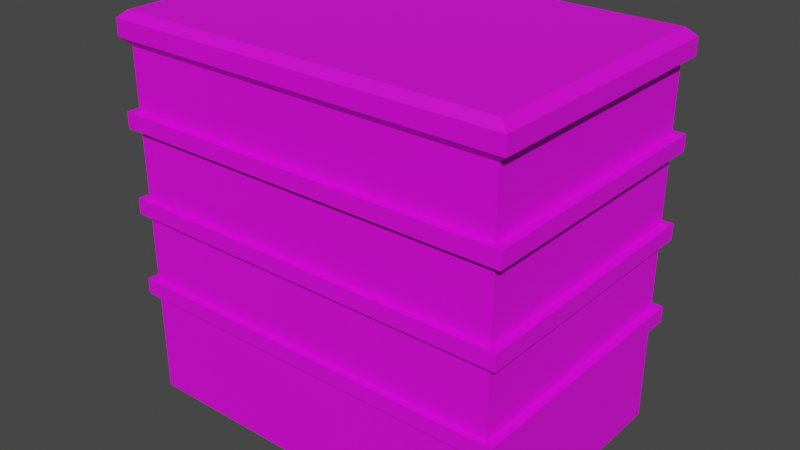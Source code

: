 # Source: Platform_9.blend  (saved by Blender 3.6.13; exported with 4.5.12 LTS)
import bpy
from mathutils import Matrix  # noqa: F401  (used for matrix-valued properties, if any)

bpy.ops.wm.read_factory_settings(use_empty=True)
scene = bpy.context.scene
scene.name = 'Scene'

# ---- collections
col_collection = bpy.data.collections.new('Collection'); scene.collection.children.link(col_collection)

# ---- images (referenced by path relative to the original .blend; pixels are not part of the script)
import os
ASSET_DIR = os.environ.get("B2B_ASSET_DIR", "")  # directory of the original .blend (textures are referenced by path, not embedded)
HERE = os.path.dirname(os.path.abspath(__file__))  # packed textures are extracted next to this script under _unpacked/

def load_image(name, relpath, width, height, colorspace="sRGB"):
    """Load a texture the original file referenced (path relative to the .blend, or extracted next to this script)."""
    p = next((c for c in (os.path.join(HERE, relpath), os.path.join(ASSET_DIR, relpath)) if relpath and os.path.exists(c)), "")
    if p:
        img = bpy.data.images.load(p, check_existing=True)
        img.name = name
    else:  # same state as the original file: an image datablock whose file is absent (Cycles renders it pink)
        img = bpy.data.images.new(name, width, height)
        img.source = "FILE"
        img.filepath = "//" + (relpath or name)
    img.colorspace_settings.name = colorspace
    return img
img_platform_9_png = load_image('Platform_9.png', 'Platform_9.png', 1024, 1024, 'sRGB')

# ---- materials (node trees are filled in below, after node groups)
mat_material = bpy.data.materials.new('Material')
mat_material.alpha_threshold = 0.0
mat_material.use_transparent_shadow = False
mat_material.roughness = 0.5
mat_material.line_color = (0.0, 0.0, 0.0, 1.0)

# ---- material node trees
mat_material.use_nodes = True; mat_material.node_tree.nodes.clear()
_N = mat_material.node_tree.nodes; _L = mat_material.node_tree.links
n0 = _N.new('ShaderNodeOutputMaterial'); n0.name = 'Material Output'; n0.location = (300, 300)
n1 = _N.new('ShaderNodeBsdfPrincipled'); n1.name = 'Principled BSDF'; n1.location = (10, 300)
n1.distribution = 'GGX'
n1.subsurface_method = 'RANDOM_WALK_SKIN'
n1.inputs[3].default_value = 1.45
n1.inputs[27].default_value = (0.0, 0.0, 0.0, 1.0)
n1.inputs[28].default_value = 1.0
n2 = _N.new('ShaderNodeTexImage'); n2.name = 'Image Texture'; n2.location = (-393, 217)
n2.image = img_platform_9_png
_L.new(n1.outputs[0], n0.inputs[0])
_L.new(n2.outputs[0], n1.inputs[0])
n0.is_active_output = True

# ---- world
world_world = bpy.data.worlds.new('World'); scene.world = world_world
world_world.use_nodes = True; world_world.node_tree.nodes.clear()
_N = world_world.node_tree.nodes; _L = world_world.node_tree.links
n0 = _N.new('ShaderNodeOutputWorld'); n0.name = 'World Output'; n0.location = (300, 300)
n1 = _N.new('ShaderNodeBackground'); n1.name = 'Background'; n1.location = (10, 300)
n1.inputs[0].default_value = (0.05088, 0.05088, 0.05088, 1.0)
_L.new(n1.outputs[0], n0.inputs[0])
n0.is_active_output = True
world_world.color = (0.05088, 0.05088, 0.05088)
world_world.use_sun_shadow = False
world_world.sun_shadow_jitter_overblur = 0.0

# ---- meshes
me_cube = bpy.data.meshes.new('Cube')
me_cube.from_pydata([(-3.0, -2.0, -3.0), (-3.0, -2.0, 3.0), (-3.0, 2.0, -3.0), (-3.0, 2.0, 3.0), (3.0, -2.0, -3.0), (3.0, -2.0, 3.0), (3.0, 2.0, -3.0), (3.0, 2.0, 3.0), (-3.15, -2.1, 2.881), (-3.15, 2.1, 2.881), (3.15, 2.1, 2.881), (3.15, -2.1, 2.881), (-3.15, 2.1, 2.619), (3.15, 2.1, 2.619), (3.15, -2.1, 2.619), (-3.15, -2.1, 2.619), (-3.0, 2.0, 2.5), (3.0, 2.0, 2.5), (3.0, -2.0, 2.5), (-3.0, -2.0, 2.5), (-3.0, 2.0, 1.675), (3.0, 2.0, 1.675), (3.0, -2.0, 1.675), (-3.0, -2.0, 1.675), (-3.0, 2.0, 1.551), (3.0, 2.0, 1.551), (3.0, -2.0, 1.551), (-3.0, -2.0, 1.551), (-3.0, 2.0, 1.301), (3.0, 2.0, 1.301), (3.0, -2.0, 1.301), (-3.0, -2.0, 1.301), (-3.0, 2.0, 1.176), (3.0, 2.0, 1.176), (3.0, -2.0, 1.176), (-3.0, -2.0, 1.176), (-3.15, -2.1, 1.301), (-3.15, -2.1, 1.551), (3.15, -2.1, 1.551), (3.15, 2.1, 1.551), (-3.15, 2.1, 1.551), (-3.15, 2.1, 1.301), (3.15, 2.1, 1.301), (3.15, -2.1, 1.301), (-3.0, 2.0, 0.3511), (3.0, 2.0, 0.3511), (3.0, -2.0, 0.3511), (-3.0, -2.0, 0.3511), (-3.0, 2.0, 0.2265), (3.0, 2.0, 0.2265), (3.0, -2.0, 0.2265), (-3.0, -2.0, 0.2265), (-3.0, 2.0, -0.02323), (3.0, 2.0, -0.02323), (3.0, -2.0, -0.02323), (-3.0, -2.0, -0.02323), (-3.0, 2.0, -0.1486), (3.0, 2.0, -0.1486), (3.0, -2.0, -0.1486), (-3.0, -2.0, -0.1486), (-3.135, -2.09, -0.02323), (-3.135, -2.09, 0.2265), (3.135, -2.09, 0.2265), (3.135, 2.09, 0.2265), (-3.135, 2.09, 0.2265), (-3.135, 2.09, -0.02323), (3.135, 2.09, -0.02323), (3.135, -2.09, -0.02323), (-3.0, 2.0, -0.9733), (3.0, 2.0, -0.9733), (3.0, -2.0, -0.9733), (-3.0, -2.0, -0.9733), (-3.0, 2.0, -1.099), (3.0, 2.0, -1.099), (3.0, -2.0, -1.099), (-3.0, -2.0, -1.099), (-3.0, 2.0, -1.348), (3.0, 2.0, -1.348), (3.0, -2.0, -1.348), (-3.0, -2.0, -1.348), (-3.0, 2.0, -1.473), (3.0, 2.0, -1.473), (3.0, -2.0, -1.473), (-3.0, -2.0, -1.473), (-3.135, -2.09, -1.348), (-3.135, -2.09, -1.099), (3.135, -2.09, -1.099), (3.135, 2.09, -1.099), (-3.135, 2.09, -1.099), (-3.135, 2.09, -1.348), (3.135, 2.09, -1.348), (3.135, -2.09, -1.348), (-3.0, 2.0, 1.301), (3.0, 2.0, 1.301), (-3.15, 2.1, 1.301), (3.15, 2.1, 1.301), (-3.0, 2.0, -0.02323), (3.0, 2.0, -0.02323), (-3.135, 2.09, -0.02323), (3.135, 2.09, -0.02323)], [], [(8, 1, 3, 9), (9, 3, 7, 10), (10, 7, 5, 11), (11, 5, 1, 8), (2, 6, 4, 0), (7, 3, 1, 5), (14, 11, 8, 15), (13, 10, 11, 14), (12, 9, 10, 13), (15, 8, 9, 12), (19, 15, 12, 16), (16, 12, 13, 17), (17, 13, 14, 18), (18, 14, 15, 19), (22, 18, 19, 23), (21, 17, 18, 22), (20, 16, 17, 21), (23, 19, 16, 20), (27, 23, 20, 24), (24, 20, 21, 25), (25, 21, 22, 26), (26, 22, 23, 27), (31, 30, 43, 36), (24, 25, 39, 40), (28, 31, 36, 41), (30, 29, 42, 43), (35, 31, 28, 32), (32, 28, 29, 33), (33, 29, 30, 34), (34, 30, 31, 35), (46, 34, 35, 47), (45, 33, 34, 46), (44, 32, 33, 45), (47, 35, 32, 44), (43, 38, 37, 36), (42, 39, 38, 43), (41, 40, 39, 42), (36, 37, 40, 41), (26, 27, 37, 38), (27, 24, 40, 37), (25, 26, 38, 39), (51, 47, 44, 48), (48, 44, 45, 49), (49, 45, 46, 50), (50, 46, 47, 51), (50, 51, 61, 62), (55, 54, 67, 60), (48, 49, 63, 64), (59, 55, 52, 56), (56, 52, 53, 57), (57, 53, 54, 58), (58, 54, 55, 59), (70, 58, 59, 71), (69, 57, 58, 70), (68, 56, 57, 69), (71, 59, 56, 68), (67, 62, 61, 60), (66, 63, 62, 67), (65, 64, 63, 66), (60, 61, 64, 65), (51, 48, 64, 61), (49, 50, 62, 63), (54, 53, 66, 67), (52, 55, 60, 65), (75, 71, 68, 72), (72, 68, 69, 73), (73, 69, 70, 74), (74, 70, 71, 75), (75, 72, 88, 85), (77, 76, 89, 90), (74, 75, 85, 86), (79, 78, 91, 84), (83, 79, 76, 80), (80, 76, 77, 81), (81, 77, 78, 82), (82, 78, 79, 83), (4, 82, 83, 0), (6, 81, 82, 4), (2, 80, 81, 6), (0, 83, 80, 2), (91, 86, 85, 84), (90, 87, 86, 91), (89, 88, 87, 90), (84, 85, 88, 89), (73, 74, 86, 87), (78, 77, 90, 91), (76, 79, 84, 89), (72, 73, 87, 88), (93, 92, 94, 95), (97, 96, 98, 99)])
_uv = me_cube.uv_layers.new(name='UVMap')
_uv.uv.foreach_set('vector', [0.0, 0.998, 0.01953, 0.9805, 0.4824, 0.9805, 0.502, 1.0, 0.0, -0.02539, 0.01758, 0.0, 0.01758, 1.0, 0.0, 1.025, -0.02539, 1.0, -0.003906, 0.9805, 0.4805, 0.9824, 0.502, 1.0, 0.0, -0.02539, 0.01953, 0.0, 0.01953, 1.0, 0.0, 1.025, 0.125, 0.5, 0.375, 0.5, 0.375, 0.75, 0.125, 0.75, 0.502, 0.0, 0.502, 1.0, 8.169e-05, 0.9999, 8.165e-05, 8.168e-05, 0.498, 0.0, 0.5195, 0.0, 0.5195, 1.0, 0.498, 1.0, 0.498, 0.0, 0.5195, 0.0, 0.5195, 1.0, 0.498, 1.0, 0.5195, 1.0, 0.498, 1.0, 0.498, 0.0, 0.5195, 0.0, 0.5195, 1.0, 0.498, 1.0, 0.498, 0.0, 0.5195, 0.0, 0.5, 0.0, 0.5195, 0.0, 0.5195, 0.252, 0.5, 0.252, 0.5, 0.252, 0.5195, 0.252, 0.5195, 0.502, 0.5, 0.502, 0.5, 0.502, 0.5195, 0.502, 0.5195, 0.752, 0.5, 0.752, 0.5, 0.752, 0.5195, 0.752, 0.5195, 1.002, 0.5, 1.002, 0.5, 0.6387, 0.5, 0.7051, 1.0, 0.7051, 1.0, 0.6387, 0.5, 0.6387, 0.5, 0.7051, 1.012, 0.7051, 1.012, 0.6387, 1.0, 0.6387, 1.0, 0.7051, 0.5, 0.7051, 0.5, 0.6387, 1.012, 0.6387, 1.012, 0.7051, 0.5, 0.7051, 0.5, 0.6387, 1.012, 0.6289, 1.012, 0.6387, 0.5, 0.6387, 0.5, 0.6289, 1.0, 0.6289, 1.0, 0.6387, 0.5, 0.6387, 0.5, 0.6289, 0.5, 0.6289, 0.5, 0.6387, 1.012, 0.6387, 1.012, 0.6289, 0.5, 0.6289, 0.5, 0.6387, 1.0, 0.6387, 1.0, 0.6289, 0.5195, 0.9805, 0.5195, 0.01953, 0.498, 0.0, 0.498, 1.0, 0.9805, 0.9805, 0.9805, 0.01953, 1.0, 0.0, 1.0, 1.0, 0.9805, 0.9805, 0.5195, 0.9805, 0.498, 1.0, 1.0, 1.0, 0.5195, 0.01953, 0.9805, 0.01953, 1.0, 0.0, 0.498, 0.0, 1.012, 0.5977, 1.012, 0.6074, 0.5, 0.6074, 0.5, 0.5977, 1.0, 0.5977, 1.0, 0.6074, 0.5, 0.6074, 0.5, 0.5977, 0.5, 0.5977, 0.5, 0.6074, 1.012, 0.6074, 1.012, 0.5977, 0.5, 0.5977, 0.5, 0.6074, 1.0, 0.6074, 1.0, 0.5977, 0.5, 0.5312, 0.5, 0.5977, 1.0, 0.5977, 1.0, 0.5312, 0.5, 0.5312, 0.5, 0.5977, 1.012, 0.5977, 1.012, 0.5312, 1.0, 0.5312, 1.0, 0.5977, 0.5, 0.5977, 0.5, 0.5312, 1.012, 0.5312, 1.012, 0.5977, 0.5, 0.5977, 0.5, 0.5312, 1.0, 0.9805, 1.0, 1.0, 0.498, 1.0, 0.498, 0.9805, 0.918, 0.9805, 0.918, 1.0, 0.584, 1.0, 0.584, 0.9805, 0.498, 0.9805, 0.498, 1.0, 1.0, 1.0, 1.0, 0.9805, 0.584, 0.9805, 0.584, 1.0, 0.918, 1.0, 0.918, 0.9805, 0.5195, 0.01953, 0.5195, 0.9805, 0.498, 1.0, 0.498, 0.0, 0.5195, 0.9805, 0.9805, 0.9805, 1.0, 1.0, 0.498, 1.0, 0.9805, 0.01953, 0.5195, 0.01953, 0.498, 0.0, 1.0, 0.0, 1.012, 0.5215, 1.012, 0.5312, 0.5, 0.5312, 0.5, 0.5215, 1.0, 0.5215, 1.0, 0.5312, 0.5, 0.5312, 0.5, 0.5215, 0.5, 0.5215, 0.5, 0.5312, 1.012, 0.5312, 1.012, 0.5215, 0.5, 0.5215, 0.5, 0.5312, 1.0, 0.5312, 1.0, 0.5215, 0.5195, 0.01953, 0.5195, 0.9805, 0.498, 1.0, 0.498, 0.0, 0.5195, 0.9805, 0.5195, 0.01953, 0.498, 0.0, 0.498, 1.0, 0.9805, 0.9805, 0.9805, 0.01953, 1.0, 0.0, 1.0, 1.0, 1.012, 0.4922, 1.012, 0.502, 0.5, 0.502, 0.5, 0.4922, 1.0, 0.4922, 1.0, 0.502, 0.5, 0.502, 0.5, 0.4922, 0.5, 0.4922, 0.5, 0.502, 1.012, 0.502, 1.012, 0.4922, 0.5, 0.4922, 0.5, 0.502, 1.0, 0.502, 1.0, 0.4922, 0.5, 0.4258, 0.5, 0.4922, 1.0, 0.4922, 1.0, 0.4258, 0.5, 0.4258, 0.5, 0.4922, 1.012, 0.4922, 1.012, 0.4258, 1.0, 0.4258, 1.0, 0.4922, 0.5, 0.4922, 0.5, 0.4258, 1.012, 0.4258, 1.012, 0.4922, 0.5, 0.4922, 0.5, 0.4258, 1.0, 0.9805, 1.0, 1.0, 0.498, 1.0, 0.498, 0.9805, 0.918, 0.9805, 0.918, 1.0, 0.584, 1.0, 0.584, 0.9805, 0.498, 0.9805, 0.498, 1.0, 1.0, 1.0, 1.0, 0.9805, 0.584, 0.9805, 0.584, 1.0, 0.918, 1.0, 0.918, 0.9805, 0.5195, 0.9805, 0.9805, 0.9805, 1.0, 1.0, 0.498, 1.0, 0.9805, 0.01953, 0.5195, 0.01953, 0.498, 0.0, 1.0, 0.0, 0.5195, 0.01953, 0.9805, 0.01953, 1.0, 0.0, 0.498, 0.0, 0.9805, 0.9805, 0.5195, 0.9805, 0.498, 1.0, 1.0, 1.0, 1.012, 0.416, 1.012, 0.4258, 0.5, 0.4258, 0.5, 0.416, 1.0, 0.416, 1.0, 0.4258, 0.5, 0.4258, 0.5, 0.416, 0.5, 0.416, 0.5, 0.4258, 1.012, 0.4258, 1.012, 0.416, 0.5, 0.416, 0.5, 0.4258, 1.0, 0.4258, 1.0, 0.416, 0.5195, 0.9805, 0.9805, 0.9805, 1.0, 1.0, 0.498, 1.0, 0.9805, 0.01953, 0.9805, 0.9805, 1.0, 1.0, 1.0, 0.0, 0.5195, 0.01953, 0.5195, 0.9805, 0.498, 1.0, 0.498, 0.0, 0.5195, 0.9805, 0.5195, 0.01953, 0.498, 0.0, 0.498, 1.0, 1.012, 0.3867, 1.012, 0.3965, 0.5, 0.3965, 0.5, 0.3867, 1.0, 0.3867, 1.0, 0.3965, 0.5, 0.3965, 0.5, 0.3867, 0.5, 0.3867, 0.5, 0.3965, 1.012, 0.3965, 1.012, 0.3867, 0.5, 0.3867, 0.5, 0.3965, 1.0, 0.3965, 1.0, 0.3867, 0.5, 0.2637, 0.5, 0.3867, 1.0, 0.3867, 1.0, 0.2637, 0.5, 0.2637, 0.5, 0.3867, 1.012, 0.3867, 1.012, 0.2637, 1.0, 0.2637, 1.0, 0.3867, 0.5, 0.3867, 0.5, 0.2637, 1.012, 0.2637, 1.012, 0.3867, 0.5, 0.3867, 0.5, 0.2637, 1.0, 0.9805, 1.0, 1.0, 0.498, 1.0, 0.498, 0.9805, 0.918, 0.9805, 0.918, 1.0, 0.584, 1.0, 0.584, 0.9805, 0.498, 0.9805, 0.498, 1.0, 1.0, 1.0, 1.0, 0.9805, 0.584, 0.9805, 0.584, 1.0, 0.918, 1.0, 0.918, 0.9805, 0.9805, 0.01953, 0.5195, 0.01953, 0.498, 0.0, 1.0, 0.0, 0.5195, 0.01953, 0.9805, 0.01953, 1.0, 0.0, 0.498, 0.0, 0.9805, 0.9805, 0.5195, 0.9805, 0.498, 1.0, 1.0, 1.0, 0.9805, 0.9805, 0.9805, 0.01953, 1.0, 0.0, 1.0, 1.0, 0.9805, 0.9805, 0.9805, 0.01953, 1.0, 0.0, 1.0, 1.0, 0.9805, 0.9805, 0.9805, 0.01953, 1.0, 0.0, 1.0, 1.0])
me_cube.materials.append(mat_material)
me_cube.use_mirror_vertex_groups = False
me_cube.update()

# ---- objects
ob_platform_9 = bpy.data.objects.new('Platform_9', me_cube)

# ---- transforms, parenting, visibility, modifiers, constraints
ob_platform_9.location = (0.0, 0.0, 0.0)
ob_platform_9.lock_rotations_4d = False
ob_platform_9.empty_display_type = 'ARROWS'
ob_platform_9.lineart.crease_threshold = 0.0

# ---- collection membership
col_collection.objects.link(ob_platform_9)

# ---- scene / render settings (as saved in the file)
scene.frame_start = 1; scene.frame_end = 250; scene.frame_set(1)
scene.render.engine = 'BLENDER_EEVEE_NEXT'
scene.cycles.sampling_pattern = 'TABULATED_SOBOL'
scene.view_settings.view_transform = 'Filmic'
bpy.context.view_layer.update()

# ---- added for rendering (the .blend has no active camera and no usable light): camera, sun
cam_auto = bpy.data.cameras.new('AutoCamera')
cam_auto.lens = 50.0
cam_auto.sensor_width = 36.0
cam_auto.clip_end = 1000.0
ob_auto_camera = bpy.data.objects.new('AutoCamera', cam_auto)
scene.collection.objects.link(ob_auto_camera)
ob_auto_camera.location = (8.93836, -10.726, 7.15069)
ob_auto_camera.rotation_euler = (1.09748, -7.21219e-08, 0.694738)
scene.camera = ob_auto_camera
light_auto_sun = bpy.data.lights.new('AutoSun', 'SUN')
light_auto_sun.energy = 3.0
light_auto_sun.angle = 0.0523599
ob_auto_sun = bpy.data.objects.new('AutoSun', light_auto_sun)
scene.collection.objects.link(ob_auto_sun)
ob_auto_sun.rotation_euler = (0.872665, 0.174533, 0.523599)
bpy.context.view_layer.update()
